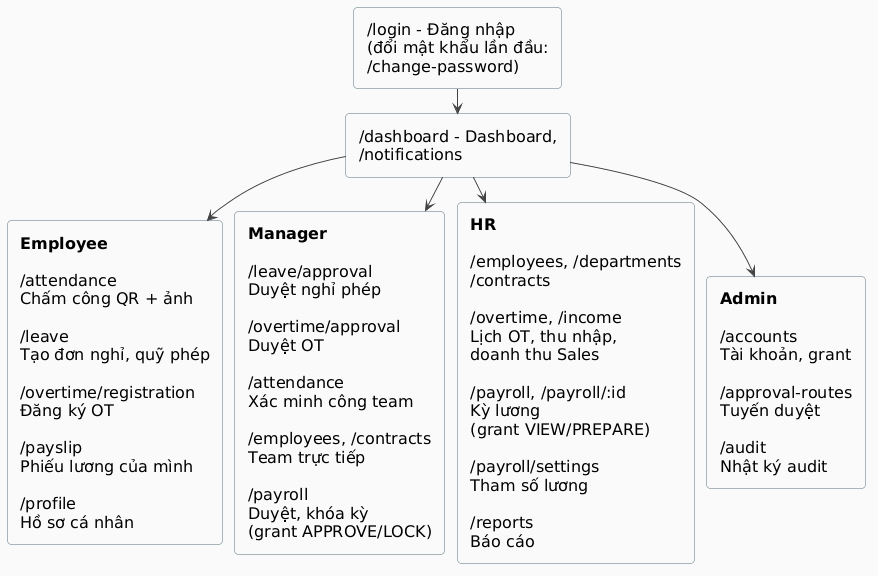

The diagram above was rendered by PlantUML. Its source (embedded in the PNG):
@startuml
' Style dùng chung cho các sơ đồ trong báo cáo (render.py nhúng vào khi vẽ)
skinparam backgroundColor #FFFFFF
skinparam shadowing false
skinparam roundCorner 8
skinparam defaultFontSize 16
skinparam ArrowColor #444444
skinparam ArrowFontSize 14
skinparam maxMessageSize 220
skinparam wrapWidth 260
skinparam padding 3
skinparam actorBorderColor #333333
skinparam actorBackgroundColor #FFFFFF
skinparam usecaseBorderColor #1565C0
skinparam usecaseBackgroundColor #E3F2FD
skinparam rectangleBorderColor #546E7A
skinparam rectangleBackgroundColor #FAFAFA
skinparam packageBorderColor #546E7A
skinparam packageBackgroundColor #FAFAFA
skinparam classBorderColor #1565C0
skinparam classBackgroundColor #F5FAFF
skinparam classHeaderBackgroundColor #E3F2FD
skinparam participantBorderColor #1565C0
skinparam participantBackgroundColor #E3F2FD
skinparam sequenceLifeLineBorderColor #888888
skinparam sequenceGroupBorderColor #888888
skinparam stateBorderColor #1565C0
skinparam stateBackgroundColor #E3F2FD
skinparam activityBorderColor #1565C0
skinparam activityBackgroundColor #E3F2FD
skinparam noteBorderColor #F9A825
skinparam noteBackgroundColor #FFF8E1

top to bottom direction
skinparam ranksep 25
skinparam nodesep 12
rectangle "/login - Đăng nhập\n(đổi mật khẩu lần đầu: /change-password)" as L
rectangle "/dashboard - Dashboard, /notifications" as D
rectangle "**Employee**\n\n/attendance\nChấm công QR + ảnh\n\n/leave\nTạo đơn nghỉ, quỹ phép\n\n/overtime/registration\nĐăng ký OT\n\n/payslip\nPhiếu lương của mình\n\n/profile\nHồ sơ cá nhân" as E
rectangle "**Manager**\n\n/leave/approval\nDuyệt nghỉ phép\n\n/overtime/approval\nDuyệt OT\n\n/attendance\nXác minh công team\n\n/employees, /contracts\nTeam trực tiếp\n\n/payroll\nDuyệt, khóa kỳ\n(grant APPROVE/LOCK)" as M
rectangle "**HR**\n\n/employees, /departments\n/contracts\n\n/overtime, /income\nLịch OT, thu nhập,\ndoanh thu Sales\n\n/payroll, /payroll/:id\nKỳ lương\n(grant VIEW/PREPARE)\n\n/payroll/settings\nTham số lương\n\n/reports\nBáo cáo" as H
rectangle "**Admin**\n\n/accounts\nTài khoản, grant\n\n/approval-routes\nTuyến duyệt\n\n/audit\nNhật ký audit" as A
L --> D
D --> E
D --> M
D --> H
D --> A
@enduml